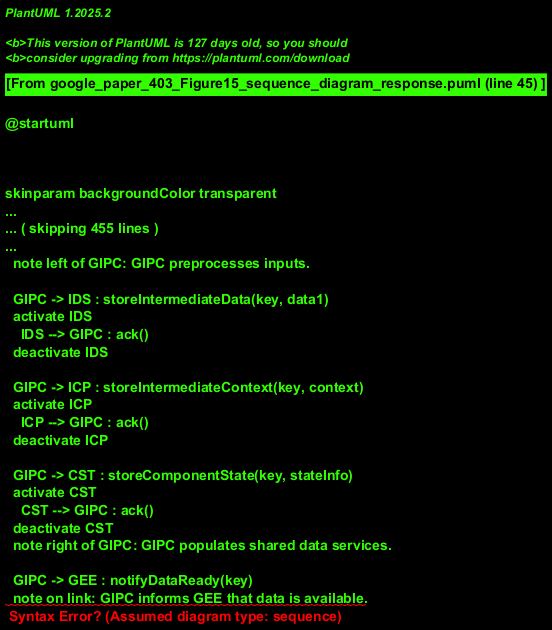

The diagram above was rendered by PlantUML. Its source (embedded in the PNG):
@startuml
!theme materia
title GIPSY Component Interaction Sequence

actor ExternalSource
participant GIPC
participant RIPE
participant IDS
participant ICP
participant CST
participant GEE
actor ResultConsumer

note over ExternalSource, GIPC
  Assuming external sources initiate by providing
  data from Communication Protocol and C Compiler.
end note
ExternalSource -> GIPC : sendCommData(data)
ExternalSource -> GIPC : sendCompilerOutput(code)

activate GIPC
  GIPC -> RIPE : requestExecutionSlot(jobDetails)
  activate RIPE
    RIPE --> GIPC : slotGranted(slotId)
  deactivate RIPE
  note left of GIPC: GIPC preprocesses inputs.

  GIPC -> IDS : storeIntermediateData(key, data1)
  activate IDS
    IDS --> GIPC : ack()
  deactivate IDS

  GIPC -> ICP : storeIntermediateContext(key, context)
  activate ICP
    ICP --> GIPC : ack()
  deactivate ICP

  GIPC -> CST : storeComponentState(key, stateInfo)
  activate CST
    CST --> GIPC : ack()
  deactivate CST
  note right of GIPC: GIPC populates shared data services.

  GIPC -> GEE : notifyDataReady(key)
  note on link: GIPC informs GEE that data is available.
deactivate GIPC

activate GEE
  GEE -> IDS : retrieveIntermediateData(key)
  activate IDS
    IDS --> GEE : data1
  deactivate IDS

  GEE -> ICP : retrieveIntermediateContext(key)
  activate ICP
    ICP --> GEE : context
  deactivate ICP

  GEE -> CST : retrieveComponentState(key)
  activate CST
    CST --> GEE : stateInfo
  deactivate CST
  note left of GEE: GEE retrieves necessary data for its logic.

  loop Execution Steps
    GEE -> RIPE : reportProgress(status) / requestGuidance()
    activate RIPE
      RIPE --> GEE : provideGuidance() / ack()
    deactivate RIPE
    note right of GEE: GEE performs its core logic, interacting with RIPE.
  end

  GEE -> RIPE : executionCompleted(results)
deactivate GEE

  activate RIPE
  note left of RIPE
    RIPE processes final results,
    coordinates cleanup, etc.
  end note
  RIPE -> ResultConsumer : sendFinalResults(results)
  deactivate RIPE

@enduml